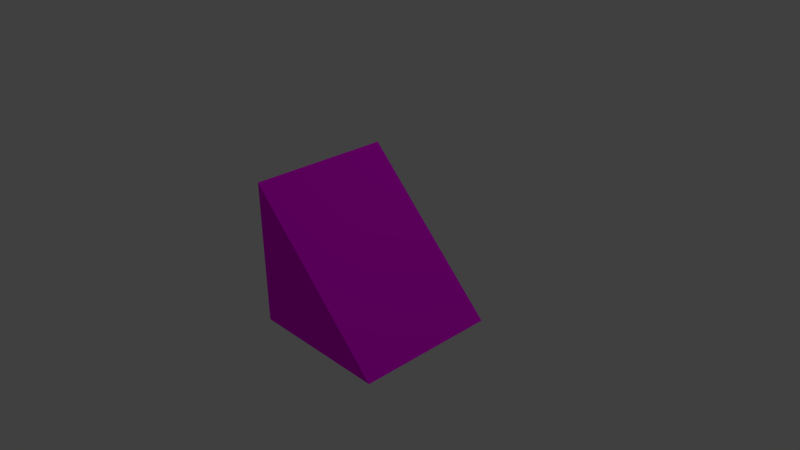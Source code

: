 # Source: slope.blend  (saved by Blender 2.73.0; exported with 4.5.12 LTS)
import bpy
from mathutils import Matrix  # noqa: F401  (used for matrix-valued properties, if any)

bpy.ops.wm.read_factory_settings(use_empty=True)
scene = bpy.context.scene
scene.name = 'Scene'

# ---- collections
col_collection_1 = bpy.data.collections.new('Collection 1'); scene.collection.children.link(col_collection_1)

# ---- images (referenced by path relative to the original .blend; pixels are not part of the script)
import os
ASSET_DIR = os.environ.get("B2B_ASSET_DIR", "")  # directory of the original .blend (textures are referenced by path, not embedded)
HERE = os.path.dirname(os.path.abspath(__file__))  # packed textures are extracted next to this script under _unpacked/

def load_image(name, relpath, width, height, colorspace="sRGB"):
    """Load a texture the original file referenced (path relative to the .blend, or extracted next to this script)."""
    p = next((c for c in (os.path.join(HERE, relpath), os.path.join(ASSET_DIR, relpath)) if relpath and os.path.exists(c)), "")
    if p:
        img = bpy.data.images.load(p, check_existing=True)
        img.name = name
    else:  # same state as the original file: an image datablock whose file is absent (Cycles renders it pink)
        img = bpy.data.images.new(name, width, height)
        img.source = "FILE"
        img.filepath = "//" + (relpath or name)
    img.colorspace_settings.name = colorspace
    return img
img_v_gg_1_jpg = load_image('Vägg 1.jpg', 'Vägg 1.jpg', 1024, 1024, 'sRGB')
img_mark_6_jpg = load_image('mark 6.jpg', 'mark 6.jpg', 1024, 1024, 'sRGB')

# ---- materials (node trees are filled in below, after node groups)
mat_slope_sida = bpy.data.materials.new('slope sida')
mat_slope_sida.alpha_threshold = 0.0
mat_slope_sida.roughness = 0.5
mat_slope_sida.line_color = (0.0, 0.0, 0.0, 1.0)
mat_material = bpy.data.materials.new('Material')
mat_material.alpha_threshold = 0.0
mat_material.roughness = 0.5

# ---- material node trees
mat_slope_sida.use_nodes = True; mat_slope_sida.node_tree.nodes.clear()
_N = mat_slope_sida.node_tree.nodes; _L = mat_slope_sida.node_tree.links
n0 = _N.new('ShaderNodeOutputMaterial'); n0.name = 'Material Output'; n0.location = (300, 300)
n1 = _N.new('ShaderNodeBsdfDiffuse'); n1.name = 'Diffuse BSDF'; n1.location = (10, 300)
n2 = _N.new('ShaderNodeTexImage'); n2.name = 'Image Texture'; n2.location = (-299, 327)
n2.width = 140
n2.image = img_v_gg_1_jpg
_L.new(n1.outputs[0], n0.inputs[0])
_L.new(n2.outputs[0], n1.inputs[0])
n0.is_active_output = True
mat_material.use_nodes = True; mat_material.node_tree.nodes.clear()
_N = mat_material.node_tree.nodes; _L = mat_material.node_tree.links
n0 = _N.new('ShaderNodeOutputMaterial'); n0.name = 'Material Output'; n0.location = (300, 300)
n1 = _N.new('ShaderNodeBsdfDiffuse'); n1.name = 'Diffuse BSDF'; n1.location = (10, 300)
n2 = _N.new('ShaderNodeTexImage'); n2.name = 'Image Texture'; n2.location = (-290, 282)
n2.width = 140
n2.image = img_mark_6_jpg
_L.new(n1.outputs[0], n0.inputs[0])
_L.new(n2.outputs[0], n1.inputs[0])
n0.is_active_output = True

# ---- world
world_world = bpy.data.worlds.new('World'); scene.world = world_world
world_world.color = (0.05088, 0.05088, 0.05088)
world_world.use_sun_shadow = False
world_world.sun_shadow_jitter_overblur = 0.0
world_world.cycles.sampling_method = 'MANUAL'
world_world.cycles.sample_map_resolution = 256

# ---- cameras
cam_camera = bpy.data.cameras.new('Camera')
cam_camera.clip_end = 100.0
cam_camera.lens = 35.0
cam_camera.sensor_width = 32.0
cam_camera.sensor_height = 18.0
cam_camera.ortho_scale = 7.314
cam_camera.dof.focus_distance = 0.0

# ---- lights
light_lamp = bpy.data.lights.new('Lamp', 'POINT')
light_lamp.transmission_factor = 0.0
light_lamp.cutoff_distance = 30.0
light_lamp.energy = 100.0
light_lamp.shadow_buffer_clip_start = 1.001
light_lamp.shadow_soft_size = 0.1
light_lamp.shadow_maximum_resolution = 0.006
light_lamp.use_absolute_resolution = True
light_lamp.cycles.use_multiple_importance_sampling = False

# ---- meshes
me_cube = bpy.data.meshes.new('Cube')
me_cube.from_pydata([(1.0, 1.0, -1.0), (1.0, -1.0, -1.0), (-1.0, -1.0, -1.0), (-1.0, 1.0, -1.0), (-1.0, -1.0, 1.0), (-1.0, 1.0, 1.0)], [], [(0, 1, 2, 3), (0, 5, 4, 1), (2, 4, 5, 3), (2, 1, 4), (3, 5, 0)])
me_cube.polygons.foreach_set('material_index', [1, 1, 1, 0, 0])
_uv = me_cube.uv_layers.new(name='UVMap')
_uv.uv.foreach_set('vector', [0.2929, 0.5858, 5.416e-05, 0.5858, 5.411e-05, 0.2929, 0.2929, 0.2929, 0.2929, 0.5858, 0.2929, 0.9999, 5.424e-05, 0.9999, 5.416e-05, 0.5858, 5.411e-05, 0.2929, 5.424e-05, 5.411e-05, 0.2929, 5.42e-05, 0.2929, 0.2929, 1.14e-07, 1.14e-07, 1.0, 1.14e-07, 0.0, 1.0, 3.419e-07, 0.0, 3.419e-07, 1.0, 1.0, 0.0])
me_cube.materials.append(mat_slope_sida)
me_cube.materials.append(mat_material)
me_cube.use_remesh_preserve_volume = False
me_cube.use_remesh_preserve_attributes = False
me_cube.use_mirror_vertex_groups = False
me_cube.update()

# ---- objects
ob_cube = bpy.data.objects.new('Cube', me_cube)
ob_lamp = bpy.data.objects.new('Lamp', light_lamp)
ob_camera = bpy.data.objects.new('Camera', cam_camera)

# ---- transforms, parenting, visibility, modifiers, constraints
ob_cube.location = (0.0, 0.0, 0.0)
ob_cube.lock_rotations_4d = False
ob_cube.empty_display_type = 'ARROWS'
ob_cube.lineart.crease_threshold = 0.0
ob_lamp.location = (4.076, 1.005, 5.904)
ob_lamp.rotation_euler = (0.6503, 0.05522, 1.866)
ob_lamp.lock_rotations_4d = False
ob_lamp.empty_display_type = 'ARROWS'
ob_lamp.color = (0.0, 0.0, 0.0, 0.0)
ob_lamp.lineart.crease_threshold = 0.0
ob_camera.location = (7.481, -6.508, 5.344)
ob_camera.rotation_euler = (1.109, 0.01082, 0.8149)
ob_camera.lock_rotations_4d = False
ob_camera.empty_display_type = 'ARROWS'
ob_camera.color = (0.0, 0.0, 0.0, 0.0)
ob_camera.display_type = 'WIRE'
ob_camera.lineart.crease_threshold = 0.0

# ---- collection membership
col_collection_1.objects.link(ob_cube)
col_collection_1.objects.link(ob_lamp)
col_collection_1.objects.link(ob_camera)

# ---- scene / render settings (as saved in the file)
scene.camera = ob_camera
scene.frame_start = 1; scene.frame_end = 250; scene.frame_set(1)
scene.render.engine = 'CYCLES'
scene.render.resolution_percentage = 50
scene.render.dither_intensity = 0.0
scene.cycles.use_denoising = False
scene.cycles.samples = 10
scene.cycles.sampling_pattern = 'TABULATED_SOBOL'
scene.cycles.light_sampling_threshold = 0.0
scene.cycles.use_adaptive_sampling = False
scene.cycles.use_light_tree = False
scene.cycles.blur_glossy = 0.0
scene.cycles.pixel_filter_type = 'GAUSSIAN'
scene.cycles.sample_clamp_indirect = 0.0
scene.view_settings.view_transform = 'Standard'
bpy.context.view_layer.update()
